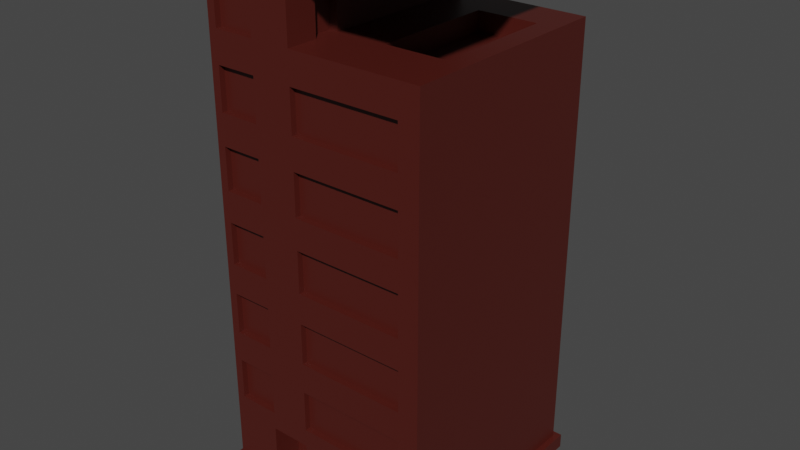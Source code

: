 # Source: building2_8x8x0.5.blend  (saved by Blender 2.80.75; exported with 4.5.12 LTS)
import bpy
from mathutils import Matrix  # noqa: F401  (used for matrix-valued properties, if any)

bpy.ops.wm.read_factory_settings(use_empty=True)
scene = bpy.context.scene
scene.name = 'Scene'

# ---- collections
col_collection = bpy.data.collections.new('Collection'); scene.collection.children.link(col_collection)

# ---- materials (node trees are filled in below, after node groups)
mat_material = bpy.data.materials.new('Material')
mat_material.alpha_threshold = 0.0
mat_material.use_transparent_shadow = False
mat_material.line_color = (0.0, 0.0, 0.0, 1.0)

# ---- material node trees
mat_material.use_nodes = True; mat_material.node_tree.nodes.clear()
_N = mat_material.node_tree.nodes; _L = mat_material.node_tree.links
n0 = _N.new('ShaderNodeOutputMaterial'); n0.name = 'Material Output'; n0.location = (300, 300)
n1 = _N.new('ShaderNodeBsdfPrincipled'); n1.name = 'Principled BSDF'; n1.location = (10, 300)
n1.distribution = 'GGX'
n1.subsurface_method = 'BURLEY'
n1.inputs[0].default_value = (0.07638, 0.01147, 0.007612, 1.0)
n1.inputs[2].default_value = 0.4
n1.inputs[3].default_value = 1.45
n1.inputs[27].default_value = (0.0, 0.0, 0.0, 1.0)
n1.inputs[28].default_value = 1.0
_L.new(n1.outputs[0], n0.inputs[0])
n0.is_active_output = True

# ---- world
world_world = bpy.data.worlds.new('World'); scene.world = world_world
world_world.use_nodes = True; world_world.node_tree.nodes.clear()
_N = world_world.node_tree.nodes; _L = world_world.node_tree.links
n0 = _N.new('ShaderNodeOutputWorld'); n0.name = 'World Output'; n0.location = (300, 300)
n1 = _N.new('ShaderNodeBackground'); n1.name = 'Background'; n1.location = (10, 300)
n1.inputs[0].default_value = (0.05088, 0.05088, 0.05088, 1.0)
_L.new(n1.outputs[0], n0.inputs[0])
n0.is_active_output = True
world_world.color = (0.05088, 0.05088, 0.05088)
world_world.use_sun_shadow = False
world_world.sun_shadow_jitter_overblur = 0.0

# ---- meshes
me_cube = bpy.data.meshes.new('Cube')
me_cube.from_pydata([(0.95, 0.95, 1.0), (1.0, 1.0, -1.0), (0.95, -0.95, 1.0), (1.0, -1.0, -1.0), (-0.95, 0.95, 1.0), (-1.0, 1.0, -1.0), (-0.95, -0.95, 1.0), (-1.0, -1.0, -1.0), (1.0, -1.0, 1.0), (-1.0, -1.0, 1.0), (1.0, 1.0, 1.0), (-1.0, 1.0, 1.0), (0.95, -0.95, 61.0), (-0.95, -0.95, 61.0), (0.95, 0.95, 61.0), (-0.95, 0.95, 61.0), (-0.1843, 1.0, -1.0), (-0.1843, -1.0, 1.0), (-0.1843, -1.0, -1.0), (-0.1843, 1.0, 1.0), (-0.1751, -0.95, 1.0), (-0.1751, 0.95, 1.0), (-0.1751, -0.95, 61.0), (-0.1751, 0.95, 61.0), (-0.1751, -0.95, 71.0), (-0.95, -0.95, 71.0), (-0.95, 0.95, 71.0), (-0.1751, 0.95, 71.0), (-0.1751, 0.95, 69.5), (-0.1751, -0.95, 69.5), (-0.95, 0.95, 69.5), (-0.95, -0.95, 69.5), (0.9532, 0.95, 71.0), (0.9532, -0.95, 71.0), (0.9532, 0.95, 69.5), (0.9532, -0.95, 69.5), (-0.95, 0.95, 30.9), (0.95, 0.95, 30.9), (0.95, -0.95, 30.9), (-0.95, -0.95, 30.9), (-0.1751, -0.95, 30.9), (-0.1751, 0.95, 30.9), (-0.95, 0.95, 40.93), (-0.95, -0.95, 40.93), (-0.1751, -0.95, 40.93), (-0.1751, 0.95, 40.93), (0.95, 0.95, 40.93), (0.95, -0.95, 40.93), (-0.95, 0.95, 50.97), (-0.95, -0.95, 50.97), (-0.1751, -0.95, 50.97), (-0.1751, 0.95, 50.97), (0.95, 0.95, 50.97), (0.95, -0.95, 50.97), (0.95, 0.95, 10.97), (0.95, -0.95, 10.97), (-0.95, 0.95, 10.97), (-0.95, -0.95, 10.97), (-0.1751, -0.95, 10.97), (-0.1751, 0.95, 10.97), (-0.95, 0.95, 20.93), (-0.95, -0.95, 20.93), (-0.1751, -0.95, 20.93), (-0.1751, 0.95, 20.93), (0.95, 0.95, 20.93), (0.95, -0.95, 20.93), (-0.9241, 1.0, -1.0), (-0.9241, -1.0, 1.0), (-0.8779, -0.95, 1.0), (-0.8779, -0.95, 61.0), (-0.9241, -1.0, -1.0), (-0.9241, 1.0, 1.0), (-0.8779, 0.95, 1.0), (-0.8779, 0.95, 61.0), (-0.8779, -0.95, 71.0), (-0.8779, 0.95, 71.0), (-0.8779, -0.95, 69.5), (-0.8779, 0.95, 69.5), (-0.8779, -0.95, 30.9), (-0.8779, 0.95, 30.9), (-0.8779, -0.95, 40.93), (-0.8779, 0.95, 40.93), (-0.8779, -0.95, 50.97), (-0.8779, 0.95, 50.97), (-0.8779, 0.95, 10.97), (-0.8779, -0.95, 10.97), (-0.8779, 0.95, 20.93), (-0.8779, -0.95, 20.93), (-0.5541, -1.0, -1.0), (-0.5541, 1.0, 1.0), (-0.5264, 0.95, 1.0), (-0.5264, 0.95, 61.0), (-0.5264, 0.95, 71.0), (-0.5264, 0.95, 69.5), (-0.5264, 0.95, 30.9), (-0.5264, 0.95, 40.93), (-0.5264, 0.95, 50.97), (-0.5264, 0.95, 10.97), (-0.5264, 0.95, 20.93), (-0.5541, 1.0, -1.0), (-0.5541, -1.0, 1.0), (-0.5264, -0.95, 1.0), (-0.5264, -0.95, 61.0), (-0.5264, -0.95, 71.0), (-0.5264, -0.95, 69.5), (-0.5264, -0.95, 30.9), (-0.5264, -0.95, 40.93), (-0.5264, -0.95, 50.97), (-0.5264, -0.95, 10.97), (-0.5264, -0.95, 20.93), (-0.1751, -0.95, 67.16), (-0.1751, 0.95, 67.16), (-0.95, 0.95, 67.16), (-0.95, -0.95, 67.16), (-0.8779, 0.95, 67.16), (-0.8779, -0.95, 67.16), (-0.5264, 0.95, 67.16), (-0.5264, -0.95, 67.16), (-0.95, 0.95, 56.74), (-0.95, -0.95, 56.74), (-0.1751, -0.95, 56.74), (-0.1751, 0.95, 56.74), (0.95, 0.95, 56.74), (0.95, -0.95, 56.74), (-0.8779, -0.95, 56.74), (-0.8779, 0.95, 56.74), (-0.5264, 0.95, 56.74), (-0.5264, -0.95, 56.74), (0.95, 0.95, 46.7), (0.95, -0.95, 46.7), (-0.95, 0.95, 46.7), (-0.95, -0.95, 46.7), (-0.1751, -0.95, 46.7), (-0.1751, 0.95, 46.7), (-0.8779, 0.95, 46.7), (-0.8779, -0.95, 46.7), (-0.5264, 0.95, 46.7), (-0.5264, -0.95, 46.7), (0.95, 0.95, 36.67), (0.95, -0.95, 36.67), (-0.95, 0.95, 36.67), (-0.95, -0.95, 36.67), (-0.1751, -0.95, 36.67), (-0.1751, 0.95, 36.67), (-0.8779, 0.95, 36.67), (-0.8779, -0.95, 36.67), (-0.5264, 0.95, 36.67), (-0.5264, -0.95, 36.67), (-0.95, 0.95, 26.66), (-0.95, -0.95, 26.66), (-0.1751, -0.95, 26.66), (-0.1751, 0.95, 26.66), (0.95, 0.95, 26.66), (0.95, -0.95, 26.66), (-0.8779, 0.95, 26.66), (-0.8779, -0.95, 26.66), (-0.5264, 0.95, 26.66), (-0.5264, -0.95, 26.66), (0.95, 0.95, 16.7), (0.95, -0.95, 16.7), (-0.95, 0.95, 16.7), (-0.95, -0.95, 16.7), (-0.1751, -0.95, 16.7), (-0.1751, 0.95, 16.7), (-0.8779, -0.95, 16.7), (-0.8779, 0.95, 16.7), (-0.5264, 0.95, 16.7), (-0.5264, -0.95, 16.7), (0.95, 0.95, 8.475), (0.95, -0.95, 8.475), (-0.95, 0.95, 8.475), (-0.95, -0.95, 8.475), (-0.1751, -0.95, 8.475), (-0.1751, 0.95, 8.475), (-0.8779, -0.95, 8.475), (-0.8779, 0.95, 8.475), (-0.5264, 0.95, 8.475), (-0.5264, -0.95, 8.475), (0.95, 0.95, 8.475), (0.95, -0.95, 8.475), (-0.95, 0.95, 8.475), (-0.95, -0.95, 8.475), (-0.1751, -0.95, 8.475), (-0.1751, 0.95, 8.475), (-0.8779, -0.95, 8.475), (-0.8779, 0.95, 8.475), (-0.5264, 0.95, 8.475), (-0.5264, -0.95, 8.475), (-0.5264, -0.9, 61.0), (-0.8779, -0.9, 61.0), (-0.5264, -0.9, 30.9), (-0.8779, -0.9, 30.9), (-0.5264, -0.9, 40.93), (-0.8779, -0.9, 40.93), (-0.5264, -0.9, 50.97), (-0.8779, -0.9, 50.97), (-0.5264, -0.9, 10.97), (-0.8779, -0.9, 10.97), (-0.5264, -0.9, 20.93), (-0.8779, -0.9, 20.93), (-0.8779, -0.9, 67.16), (-0.5264, -0.9, 67.16), (-0.8779, -0.9, 56.74), (-0.5264, -0.9, 56.74), (-0.8779, -0.9, 46.7), (-0.5264, -0.9, 46.7), (-0.8779, -0.9, 36.67), (-0.5264, -0.9, 36.67), (-0.8779, -0.9, 26.66), (-0.5264, -0.9, 26.66), (-0.8779, -0.9, 16.7), (-0.5264, -0.9, 16.7), (0.7734, 0.95, 61.0), (0.7734, -0.95, 61.0), (0.7734, 0.95, 30.9), (0.7734, -0.95, 30.9), (0.7734, 0.95, 40.93), (0.7734, -0.95, 40.93), (0.7734, 0.95, 50.97), (0.7734, -0.95, 50.97), (0.7734, -0.95, 10.97), (0.7734, 0.95, 10.97), (0.7734, -0.95, 20.93), (0.7734, 0.95, 20.93), (0.7734, 0.95, 56.74), (0.7734, -0.95, 56.74), (0.7734, -0.95, 46.7), (0.7734, 0.95, 46.7), (0.7734, -0.95, 36.67), (0.7734, 0.95, 36.67), (0.7734, -0.95, 26.66), (0.7734, 0.95, 26.66), (0.7734, 0.95, 16.7), (0.7734, -0.95, 16.7), (0.7734, -0.9, 30.9), (-0.1751, -0.9, 30.9), (0.7734, -0.9, 40.93), (-0.1751, -0.9, 40.93), (0.7734, -0.9, 50.97), (-0.1751, -0.9, 50.97), (0.7734, -0.9, 10.97), (-0.1751, -0.9, 10.97), (0.7734, -0.9, 20.93), (-0.1751, -0.9, 20.93), (-0.1751, -0.9, 56.74), (0.7734, -0.9, 56.74), (-0.1751, -0.9, 46.7), (0.7734, -0.9, 46.7), (-0.1751, -0.9, 36.67), (0.7734, -0.9, 36.67), (-0.1751, -0.9, 26.66), (0.7734, -0.9, 26.66), (-0.1751, -0.9, 16.7), (0.7734, -0.9, 16.7), (-0.1751, -0.7, 1.0), (-0.5264, -0.7, 1.0), (-0.1751, -0.7, 8.475), (-0.5264, -0.7, 8.475), (0.95, -0.6768, 61.0), (-0.95, -0.6768, 61.0), (-0.1751, -0.6768, 61.0), (-0.95, -0.6768, 71.0), (-0.1751, -0.6768, 71.0), (-0.95, -0.6768, 69.5), (-0.1751, -0.6768, 69.5), (0.9532, -0.6768, 71.0), (0.9532, -0.6768, 69.5), (-0.95, -0.6768, 30.9), (0.95, -0.6768, 30.9), (-0.95, -0.6768, 40.93), (0.95, -0.6768, 40.93), (-0.95, -0.6768, 50.97), (0.95, -0.6768, 50.97), (0.95, -0.6768, 10.97), (-0.95, -0.6768, 10.97), (0.95, -0.6768, 20.93), (-0.95, -0.6768, 20.93), (-0.8779, -0.6768, 71.0), (-0.5264, -0.6768, 71.0), (-0.1751, -0.6768, 67.16), (-0.95, -0.6768, 67.16), (-0.95, -0.6768, 56.74), (0.95, -0.6768, 56.74), (0.95, -0.6768, 46.7), (-0.95, -0.6768, 46.7), (0.95, -0.6768, 36.67), (-0.95, -0.6768, 36.67), (0.95, -0.6768, 26.66), (-0.95, -0.6768, 26.66), (-0.95, -0.6768, 16.7), (0.95, -0.6768, 16.7), (0.7734, -0.6768, 61.0), (-0.95, -0.4636, 61.0), (-0.95, -0.4636, 71.0), (-0.95, -0.4636, 69.5), (-0.95, -0.4636, 30.9), (-0.95, -0.4636, 40.93), (-0.95, -0.4636, 50.97), (-0.95, -0.4636, 10.97), (-0.95, -0.4636, 20.93), (-0.95, -0.4636, 67.16), (-0.95, -0.4636, 56.74), (-0.95, -0.4636, 46.7), (-0.95, -0.4636, 36.67), (-0.95, -0.4636, 26.66), (-0.95, -0.4636, 16.7), (0.95, -0.4636, 61.0), (-0.1751, -0.4636, 61.0), (-0.1751, -0.4636, 71.0), (-0.1751, -0.4636, 69.5), (0.9532, -0.4636, 71.0), (0.9532, -0.4636, 69.5), (0.95, -0.4636, 30.9), (0.95, -0.4636, 40.93), (0.95, -0.4636, 50.97), (0.95, -0.4636, 10.97), (0.95, -0.4636, 20.93), (-0.8779, -0.4636, 71.0), (-0.5264, -0.4636, 71.0), (-0.1751, -0.4636, 67.16), (0.95, -0.4636, 56.74), (0.95, -0.4636, 46.7), (0.95, -0.4636, 36.67), (0.95, -0.4636, 26.66), (0.95, -0.4636, 16.7), (0.7734, -0.4636, 61.0), (-0.2501, -0.4636, 61.0), (-0.2501, -0.6768, 61.0), (-0.2501, -0.4636, 67.16), (-0.2501, -0.6768, 67.16), (0.2612, -0.95, 61.0), (0.2612, -0.95, 30.9), (0.2612, -0.95, 40.93), (0.2612, -0.95, 50.97), (0.2612, -0.95, 10.97), (0.2612, -0.95, 20.93), (0.2612, -0.95, 56.74), (0.2612, -0.95, 46.7), (0.2612, -0.95, 36.67), (0.2612, -0.95, 26.66), (0.2612, -0.95, 16.7), (0.2612, 0.95, 61.0), (0.2612, 0.95, 30.9), (0.2612, 0.95, 40.93), (0.2612, 0.95, 50.97), (0.2612, 0.95, 10.97), (0.2612, 0.95, 20.93), (0.2612, 0.95, 56.74), (0.2612, 0.95, 46.7), (0.2612, 0.95, 36.67), (0.2612, 0.95, 26.66), (0.2612, 0.95, 16.7), (0.2612, -0.9, 30.9), (0.2612, -0.9, 40.93), (0.2612, -0.9, 50.97), (0.2612, -0.9, 10.97), (0.2612, -0.9, 20.93), (0.2612, -0.9, 56.74), (0.2612, -0.9, 46.7), (0.2612, -0.9, 36.67), (0.2612, -0.9, 26.66), (0.2612, -0.9, 16.7), (0.2612, -0.6768, 61.0), (0.2612, -0.4636, 61.0), (-0.95, 0.5868, 61.0), (-0.95, 0.5868, 71.0), (-0.95, 0.5868, 69.5), (-0.95, 0.5868, 30.9), (-0.95, 0.5868, 40.93), (-0.95, 0.5868, 50.97), (-0.95, 0.5868, 10.97), (-0.95, 0.5868, 20.93), (-0.95, 0.5868, 67.16), (-0.95, 0.5868, 56.74), (-0.95, 0.5868, 46.7), (-0.95, 0.5868, 36.67), (-0.95, 0.5868, 26.66), (-0.95, 0.5868, 16.7), (0.95, 0.5868, 61.0), (-0.1751, 0.5868, 61.0), (-0.1751, 0.5868, 71.0), (-0.1751, 0.5868, 69.5), (0.9532, 0.5868, 71.0), (0.9532, 0.5868, 69.5), (0.95, 0.5868, 30.9), (0.95, 0.5868, 40.93), (0.95, 0.5868, 50.97), (0.95, 0.5868, 10.97), (0.95, 0.5868, 20.93), (-0.8779, 0.5868, 71.0), (-0.5264, 0.5868, 71.0), (-0.1751, 0.5868, 67.16), (0.95, 0.5868, 56.74), (0.95, 0.5868, 46.7), (0.95, 0.5868, 36.67), (0.95, 0.5868, 26.66), (0.95, 0.5868, 16.7), (0.7734, 0.5868, 61.0), (0.2612, 0.5868, 61.0), (0.7734, 0.5868, 58.4), (0.7734, -0.4636, 58.4), (0.2612, -0.4636, 58.4), (0.2612, 0.5868, 58.4)], [], [(125, 118, 15, 73), (70, 67, 9, 7), (7, 9, 11, 5), (16, 1, 3, 18), (1, 10, 8, 3), (16, 19, 10, 1), (68, 6, 9, 67), (0, 2, 8, 10), (6, 4, 11, 9), (21, 0, 10, 19), (28, 27, 32, 34), (392, 122, 14, 378), (281, 119, 13, 259), (225, 123, 12, 213), (127, 120, 22, 102), (362, 260, 22, 330), (90, 21, 19, 89), (2, 20, 17, 8), (99, 89, 19, 16), (99, 16, 18, 88), (3, 8, 17, 18), (347, 121, 23, 341), (277, 261, 25, 74), (77, 30, 26, 75), (263, 31, 25, 261), (104, 29, 24, 103), (117, 110, 29, 104), (280, 113, 31, 263), (114, 112, 30, 77), (391, 111, 28, 381), (383, 34, 32, 382), (381, 28, 34, 383), (24, 29, 35, 33), (262, 24, 33, 265), (350, 151, 41, 342), (157, 150, 40, 105), (230, 153, 38, 215), (288, 149, 39, 267), (395, 152, 37, 384), (154, 148, 36, 79), (349, 143, 45, 343), (147, 142, 44, 106), (228, 139, 47, 217), (286, 141, 43, 269), (394, 138, 46, 385), (144, 140, 42, 81), (348, 133, 51, 344), (137, 132, 50, 107), (226, 129, 53, 219), (284, 131, 49, 271), (393, 128, 52, 386), (134, 130, 48, 83), (175, 170, 56, 84), (169, 168, 54, 387, 315, 273, 55), (170, 171, 57, 274, 298, 370, 56), (172, 169, 55, 220, 334, 58), (177, 172, 58, 108), (168, 173, 59, 345, 221, 54), (165, 160, 60, 86), (396, 158, 64, 388), (289, 161, 61, 276), (233, 159, 65, 222), (167, 162, 62, 109), (351, 163, 63, 346), (161, 164, 87, 61), (166, 165, 86, 98), (171, 174, 85, 57), (176, 175, 84, 97), (136, 134, 83, 96), (131, 135, 82, 49), (146, 144, 81, 95), (141, 145, 80, 43), (156, 154, 79, 94), (149, 155, 78, 39), (116, 114, 77, 93), (113, 115, 76, 31), (31, 76, 74, 25), (93, 77, 75, 92), (278, 277, 74, 103), (5, 66, 70, 7), (5, 11, 71, 66), (4, 72, 71, 11), (119, 124, 69, 13), (101, 68, 67, 100), (88, 100, 67, 70), (126, 125, 73, 91), (121, 126, 91, 23), (18, 17, 100, 88), (20, 101, 100, 17), (262, 278, 103, 24), (28, 93, 92, 27), (111, 116, 93, 28), (151, 156, 94, 41), (143, 146, 95, 45), (133, 136, 96, 51), (173, 176, 97, 59), (163, 166, 98, 63), (164, 167, 109, 87), (174, 177, 108, 85), (135, 137, 107, 82), (145, 147, 106, 80), (155, 157, 105, 78), (115, 117, 104, 76), (76, 104, 103, 74), (66, 99, 88, 70), (66, 71, 89, 99), (72, 90, 89, 71), (124, 127, 102, 69), (82, 107, 194, 195), (23, 91, 116, 111), (13, 69, 115, 113), (91, 73, 114, 116), (379, 23, 111, 391), (73, 15, 112, 114), (259, 13, 113, 280), (102, 22, 110, 117), (137, 135, 204, 205), (51, 96, 126, 121), (96, 83, 125, 126), (49, 82, 124, 119), (344, 51, 121, 347), (107, 50, 120, 127), (219, 53, 123, 225), (271, 49, 119, 281), (386, 52, 122, 392), (83, 48, 118, 125), (155, 87, 199, 208), (45, 95, 136, 133), (43, 80, 135, 131), (95, 81, 134, 136), (81, 42, 130, 134), (385, 46, 128, 393), (269, 43, 131, 284), (217, 47, 129, 226), (106, 44, 132, 137), (343, 45, 133, 348), (108, 167, 211, 196), (41, 94, 146, 143), (39, 78, 145, 141), (94, 79, 144, 146), (79, 36, 140, 144), (384, 37, 138, 394), (267, 39, 141, 286), (215, 38, 139, 228), (105, 40, 142, 147), (342, 41, 143, 349), (117, 115, 200, 201), (63, 98, 156, 151), (61, 87, 155, 149), (98, 86, 154, 156), (86, 60, 148, 154), (388, 64, 152, 395), (276, 61, 149, 288), (222, 65, 153, 230), (109, 62, 150, 157), (346, 63, 151, 350), (106, 137, 205, 192), (59, 97, 166, 163), (97, 84, 165, 166), (57, 85, 164, 161), (345, 59, 163, 351), (108, 58, 162, 167), (220, 55, 159, 233), (274, 57, 161, 289), (387, 54, 158, 396), (84, 56, 160, 165), (68, 101, 177, 174), (21, 90, 176, 173), (90, 72, 175, 176), (6, 68, 174, 171), (0, 21, 173, 168), (20, 172, 256, 254), (20, 2, 169, 172), (4, 6, 171, 170), (2, 0, 168, 169), (72, 4, 170, 175), (172, 169, 179, 182), (171, 174, 184, 181), (174, 177, 187, 184), (170, 171, 181, 180), (168, 173, 183, 178), (173, 176, 186, 183), (169, 168, 178, 179), (177, 172, 182, 187), (176, 175, 185, 186), (175, 170, 180, 185), (189, 188, 201, 200), (195, 194, 203, 202), (193, 192, 205, 204), (191, 190, 207, 206), (199, 198, 209, 208), (197, 196, 211, 210), (167, 164, 210, 211), (107, 127, 203, 194), (109, 157, 209, 198), (145, 78, 191, 206), (127, 124, 202, 203), (69, 102, 188, 189), (157, 155, 208, 209), (85, 108, 196, 197), (115, 69, 189, 200), (78, 105, 190, 191), (164, 85, 197, 210), (105, 147, 207, 190), (135, 80, 193, 204), (147, 145, 206, 207), (87, 109, 198, 199), (102, 117, 201, 188), (124, 82, 195, 202), (80, 106, 192, 193), (337, 132, 246, 358), (54, 221, 232, 158), (64, 223, 231, 152), (340, 162, 252, 361), (37, 214, 229, 138), (142, 40, 235, 248), (46, 216, 227, 128), (331, 215, 234, 352), (334, 220, 240, 355), (52, 218, 224, 122), (158, 232, 223, 64), (340, 233, 222, 335), (337, 226, 219, 333), (128, 227, 218, 52), (338, 228, 217, 332), (138, 229, 216, 46), (339, 230, 215, 331), (152, 231, 214, 37), (122, 224, 212, 14), (258, 291, 213, 12), (336, 225, 213, 330), (355, 240, 253, 361), (356, 242, 251, 360), (352, 234, 249, 359), (353, 236, 247, 358), (354, 238, 245, 357), (215, 228, 249, 234), (336, 120, 244, 357), (333, 219, 238, 354), (132, 44, 237, 246), (120, 50, 239, 244), (217, 226, 247, 236), (162, 58, 241, 252), (220, 233, 253, 240), (150, 62, 243, 250), (339, 150, 250, 360), (219, 225, 245, 238), (332, 217, 236, 353), (335, 222, 242, 356), (338, 142, 248, 359), (222, 230, 251, 242), (255, 254, 256, 257), (172, 177, 257, 256), (177, 101, 255, 257), (101, 20, 254, 255), (306, 325, 291, 258), (55, 273, 290, 159), (298, 274, 289, 305), (299, 276, 288, 304), (65, 275, 287, 153), (295, 267, 286, 303), (38, 268, 285, 139), (296, 269, 284, 302), (47, 270, 283, 129), (53, 272, 282, 123), (297, 271, 281, 301), (292, 259, 280, 300), (22, 260, 279, 110), (308, 318, 278, 262), (318, 317, 277, 278), (305, 289, 276, 299), (159, 290, 275, 65), (129, 283, 272, 53), (302, 284, 271, 297), (139, 285, 270, 47), (303, 286, 269, 296), (153, 287, 268, 38), (304, 288, 267, 295), (308, 262, 265, 310), (29, 264, 266, 35), (35, 266, 265, 33), (110, 279, 264, 29), (300, 280, 263, 294), (294, 263, 261, 293), (317, 293, 261, 277), (363, 307, 260, 362), (301, 281, 259, 292), (123, 282, 258, 12), (373, 301, 292, 364), (398, 379, 307, 363), (389, 365, 293, 317), (366, 294, 293, 365), (372, 300, 294, 366), (380, 308, 310, 382), (376, 304, 295, 367), (375, 303, 296, 368), (374, 302, 297, 369), (377, 305, 299, 371), (390, 389, 317, 318), (380, 390, 318, 308), (364, 292, 300, 372), (369, 297, 301, 373), (368, 296, 302, 374), (367, 295, 303, 375), (371, 299, 304, 376), (370, 298, 305, 377), (378, 397, 325, 306), (273, 315, 324, 290), (275, 316, 323, 287), (268, 312, 322, 285), (270, 313, 321, 283), (272, 314, 320, 282), (307, 319, 328, 326), (290, 324, 316, 275), (283, 321, 314, 272), (285, 322, 313, 270), (287, 323, 312, 268), (264, 309, 311, 266), (266, 311, 310, 265), (279, 319, 309, 264), (282, 320, 306, 258), (327, 326, 328, 329), (260, 307, 326, 327), (279, 260, 327, 329), (319, 279, 329, 328), (397, 398, 402, 399), (325, 363, 362, 291), (228, 338, 359, 249), (62, 335, 356, 243), (44, 332, 353, 237), (230, 339, 360, 251), (50, 333, 354, 239), (225, 336, 357, 245), (239, 354, 357, 244), (237, 353, 358, 246), (235, 352, 359, 248), (243, 356, 360, 250), (241, 355, 361, 252), (120, 336, 330, 22), (150, 339, 331, 40), (142, 338, 332, 44), (132, 337, 333, 50), (162, 340, 335, 62), (58, 334, 355, 241), (40, 331, 352, 235), (233, 340, 361, 253), (226, 337, 358, 247), (221, 345, 351, 232), (223, 346, 350, 231), (214, 342, 349, 229), (216, 343, 348, 227), (218, 344, 347, 224), (232, 351, 346, 223), (227, 348, 344, 218), (229, 349, 343, 216), (231, 350, 342, 214), (224, 347, 341, 212), (291, 362, 330, 213), (212, 341, 398, 397), (14, 212, 397, 378), (56, 370, 377, 160), (60, 371, 376, 148), (36, 367, 375, 140), (42, 368, 374, 130), (48, 369, 373, 118), (15, 364, 372, 112), (27, 92, 390, 380), (92, 75, 389, 390), (160, 377, 371, 60), (130, 374, 369, 48), (140, 375, 368, 42), (148, 376, 367, 36), (27, 380, 382, 32), (112, 372, 366, 30), (30, 366, 365, 26), (75, 26, 365, 389), (341, 23, 379, 398), (118, 373, 364, 15), (315, 387, 396, 324), (316, 388, 395, 323), (312, 384, 394, 322), (313, 385, 393, 321), (314, 386, 392, 320), (307, 379, 391, 319), (324, 396, 388, 316), (321, 393, 386, 314), (322, 394, 385, 313), (323, 395, 384, 312), (309, 381, 383, 311), (311, 383, 382, 310), (319, 391, 381, 309), (320, 392, 378, 306), (399, 402, 401, 400), (398, 363, 401, 402), (363, 325, 400, 401), (325, 397, 399, 400)])
_uv = me_cube.uv_layers.new(name='UVMap')
_uv.uv.foreach_set('vector', [0.6097, 0.00625, 0.6187, 0.00625, 0.6187, 0.00625, 0.6097, 0.00625, 0.375, 0.4905, 0.625, 0.4905, 0.625, 0.5, 0.375, 0.5, 0.375, 0.5, 0.625, 0.5, 0.625, 0.75, 0.375, 0.75, 0.477, 0.75, 0.625, 0.75, 0.625, 1.0, 0.477, 1.0, 0.125, 0.5, 0.375, 0.5, 0.375, 0.75, 0.125, 0.75, 0.625, 0.602, 0.875, 0.602, 0.875, 0.75, 0.625, 0.75, 0.6097, 0.2438, 0.6187, 0.2438, 0.625, 0.25, 0.6155, 0.25, 0.3812, 0.00625, 0.3812, 0.2437, 0.375, 0.25, 0.375, 0.0, 0.6187, 0.2438, 0.6187, 0.00625, 0.625, 0.0, 0.625, 0.25, 0.5219, 0.00625, 0.3812, 0.00625, 0.375, 0.0, 0.523, 0.0, 0.5219, 0.00625, 0.5219, 0.00625, 0.5219, 0.00625, 0.5219, 0.00625, 0.3812, 0.05165, 0.3812, 0.00625, 0.3812, 0.00625, 0.3813, 0.05165, 0.6187, 0.2096, 0.6187, 0.2438, 0.6187, 0.2438, 0.6187, 0.2096, 0.4033, 0.2437, 0.3812, 0.2437, 0.3812, 0.2437, 0.4033, 0.2437, 0.5658, 0.2438, 0.5219, 0.2438, 0.5219, 0.2437, 0.5658, 0.2438, 0.4673, 0.2096, 0.5219, 0.2096, 0.5219, 0.2437, 0.4673, 0.2437, 0.5658, 0.00625, 0.5219, 0.00625, 0.523, 0.0, 0.5693, 3.006e-13, 0.3812, 0.2437, 0.5219, 0.2437, 0.523, 0.25, 0.375, 0.25, 0.625, 0.5557, 0.875, 0.5557, 0.875, 0.602, 0.625, 0.602, 0.4307, 0.75, 0.477, 0.75, 0.477, 1.0, 0.4307, 1.0, 0.375, 0.25, 0.625, 0.25, 0.625, 0.398, 0.375, 0.398, 0.4673, 0.00625, 0.5219, 0.00625, 0.5219, 0.00625, 0.4673, 0.00625, 0.6097, 0.2096, 0.6187, 0.2096, 0.6187, 0.2438, 0.6097, 0.2438, 0.6097, 0.00625, 0.6187, 0.00625, 0.6187, 0.00625, 0.6097, 0.00625, 0.6187, 0.2096, 0.6187, 0.2438, 0.6187, 0.2438, 0.6187, 0.2096, 0.5658, 0.2437, 0.5219, 0.2437, 0.5219, 0.2437, 0.5658, 0.2438, 0.5658, 0.2437, 0.5219, 0.2437, 0.5219, 0.2437, 0.5658, 0.2437, 0.6187, 0.2096, 0.6187, 0.2438, 0.6187, 0.2438, 0.6187, 0.2096, 0.6097, 0.00625, 0.6187, 0.00625, 0.6187, 0.00625, 0.6097, 0.00625, 0.5219, 0.05165, 0.5219, 0.00625, 0.5219, 0.00625, 0.5219, 0.05165, 0.5219, 0.05165, 0.5219, 0.00625, 0.5219, 0.00625, 0.5219, 0.05165, 0.5219, 0.05165, 0.5219, 0.00625, 0.5219, 0.00625, 0.5219, 0.05165, 0.5219, 0.2437, 0.5219, 0.2437, 0.5219, 0.2437, 0.5219, 0.2437, 0.5219, 0.2096, 0.5219, 0.2437, 0.5219, 0.2437, 0.5219, 0.2096, 0.4673, 0.00625, 0.5219, 0.00625, 0.5219, 0.00625, 0.4673, 0.00625, 0.5658, 0.2438, 0.5219, 0.2438, 0.5219, 0.2438, 0.5658, 0.2437, 0.4033, 0.2437, 0.3812, 0.2437, 0.3812, 0.2437, 0.4033, 0.2437, 0.6188, 0.2096, 0.6188, 0.2438, 0.6187, 0.2438, 0.6187, 0.2096, 0.3812, 0.05165, 0.3812, 0.00625, 0.3812, 0.00625, 0.3812, 0.05165, 0.6097, 0.00625, 0.6188, 0.00625, 0.6187, 0.00625, 0.6097, 0.00625, 0.4673, 0.00625, 0.5219, 0.00625, 0.5219, 0.00625, 0.4673, 0.00625, 0.5658, 0.2437, 0.5219, 0.2438, 0.5219, 0.2438, 0.5658, 0.2438, 0.4033, 0.2437, 0.3812, 0.2437, 0.3812, 0.2437, 0.4033, 0.2437, 0.6187, 0.2096, 0.6187, 0.2438, 0.6187, 0.2438, 0.6187, 0.2096, 0.3812, 0.05165, 0.3812, 0.00625, 0.3812, 0.00625, 0.3812, 0.05165, 0.6097, 0.00625, 0.6187, 0.00625, 0.6187, 0.00625, 0.6097, 0.00625, 0.4673, 0.00625, 0.5219, 0.00625, 0.5219, 0.00625, 0.4673, 0.00625, 0.5658, 0.2438, 0.5219, 0.2438, 0.5219, 0.2438, 0.5658, 0.2438, 0.4033, 0.2437, 0.3812, 0.2437, 0.3812, 0.2437, 0.4033, 0.2437, 0.6187, 0.2096, 0.6187, 0.2438, 0.6187, 0.2438, 0.6187, 0.2096, 0.3812, 0.05165, 0.3812, 0.00625, 0.3812, 0.00625, 0.3812, 0.05165, 0.6097, 0.00625, 0.6187, 0.00625, 0.6187, 0.00625, 0.6097, 0.00625, 0.6097, 0.00625, 0.6187, 0.00625, 0.6187, 0.00625, 0.6097, 0.00625, 0.3812, 0.2437, 0.3812, 0.00625, 0.3812, 0.00625, 0.3812, 0.05165, 0.3812, 0.183, 0.3812, 0.2096, 0.3812, 0.2437, 0.6187, 0.00625, 0.6187, 0.2438, 0.6187, 0.2438, 0.6187, 0.2096, 0.6187, 0.183, 0.6187, 0.05165, 0.6187, 0.00625, 0.5219, 0.2438, 0.3812, 0.2437, 0.3812, 0.2437, 0.4033, 0.2437, 0.4673, 0.2438, 0.5219, 0.2438, 0.5658, 0.2438, 0.5219, 0.2438, 0.5219, 0.2438, 0.5658, 0.2438, 0.3812, 0.00625, 0.5219, 0.00625, 0.5219, 0.00625, 0.4673, 0.00625, 0.4033, 0.00625, 0.3812, 0.00625, 0.6097, 0.00625, 0.6187, 0.00625, 0.6187, 0.00625, 0.6097, 0.00625, 0.3812, 0.05165, 0.3812, 0.00625, 0.3812, 0.00625, 0.3812, 0.05165, 0.6187, 0.2096, 0.6187, 0.2438, 0.6187, 0.2438, 0.6187, 0.2096, 0.4033, 0.2437, 0.3812, 0.2437, 0.3812, 0.2437, 0.4033, 0.2437, 0.5658, 0.2438, 0.5219, 0.2438, 0.5219, 0.2438, 0.5658, 0.2438, 0.4673, 0.00625, 0.5219, 0.00625, 0.5219, 0.00625, 0.4673, 0.00625, 0.6187, 0.2438, 0.6097, 0.2438, 0.6097, 0.2438, 0.6187, 0.2438, 0.5658, 0.00625, 0.6097, 0.00625, 0.6097, 0.00625, 0.5658, 0.00625, 0.6187, 0.2438, 0.6097, 0.2438, 0.6097, 0.2438, 0.6187, 0.2438, 0.5658, 0.00625, 0.6097, 0.00625, 0.6097, 0.00625, 0.5658, 0.00625, 0.5658, 0.00625, 0.6097, 0.00625, 0.6097, 0.00625, 0.5658, 0.00625, 0.6187, 0.2438, 0.6097, 0.2438, 0.6097, 0.2438, 0.6187, 0.2438, 0.5658, 0.00625, 0.6097, 0.00625, 0.6097, 0.00625, 0.5658, 0.00625, 0.6187, 0.2438, 0.6097, 0.2438, 0.6097, 0.2438, 0.6187, 0.2438, 0.5658, 0.00625, 0.6097, 0.00625, 0.6097, 0.00625, 0.5658, 0.00625, 0.6188, 0.2438, 0.6097, 0.2438, 0.6097, 0.2438, 0.6187, 0.2438, 0.5658, 0.00625, 0.6097, 0.00625, 0.6097, 0.00625, 0.5658, 0.00625, 0.6187, 0.2438, 0.6097, 0.2438, 0.6097, 0.2438, 0.6187, 0.2438, 0.6187, 0.2438, 0.6097, 0.2438, 0.6097, 0.2438, 0.6187, 0.2438, 0.5658, 0.00625, 0.6097, 0.00625, 0.6097, 0.00625, 0.5658, 0.00625, 0.5658, 0.2096, 0.6097, 0.2096, 0.6097, 0.2438, 0.5658, 0.2438, 0.375, 0.75, 0.3845, 0.75, 0.3845, 1.0, 0.375, 1.0, 0.625, 0.5, 0.875, 0.5, 0.875, 0.5095, 0.625, 0.5095, 0.6187, 0.00625, 0.6097, 0.00625, 0.6155, 0.0, 0.625, 0.0, 0.6187, 0.2438, 0.6097, 0.2438, 0.6097, 0.2438, 0.6187, 0.2438, 0.5658, 0.2438, 0.6097, 0.2438, 0.6155, 0.25, 0.5693, 0.25, 0.375, 0.4443, 0.625, 0.4443, 0.625, 0.4905, 0.375, 0.4905, 0.5658, 0.00625, 0.6097, 0.00625, 0.6097, 0.00625, 0.5658, 0.00625, 0.5219, 0.00625, 0.5658, 0.00625, 0.5658, 0.00625, 0.5219, 0.00625, 0.375, 0.398, 0.625, 0.398, 0.625, 0.4443, 0.375, 0.4443, 0.5219, 0.2437, 0.5658, 0.2438, 0.5693, 0.25, 0.523, 0.25, 0.5219, 0.2096, 0.5658, 0.2096, 0.5658, 0.2438, 0.5219, 0.2437, 0.5219, 0.00625, 0.5658, 0.00625, 0.5658, 0.00625, 0.5219, 0.00625, 0.5219, 0.00625, 0.5658, 0.00625, 0.5658, 0.00625, 0.5219, 0.00625, 0.5219, 0.00625, 0.5658, 0.00625, 0.5658, 0.00625, 0.5219, 0.00625, 0.5219, 0.00625, 0.5658, 0.00625, 0.5658, 0.00625, 0.5219, 0.00625, 0.5219, 0.00625, 0.5658, 0.00625, 0.5658, 0.00625, 0.5219, 0.00625, 0.5219, 0.00625, 0.5658, 0.00625, 0.5658, 0.00625, 0.5219, 0.00625, 0.5219, 0.00625, 0.5658, 0.00625, 0.5658, 0.00625, 0.5219, 0.00625, 0.6097, 0.2438, 0.5658, 0.2438, 0.5658, 0.2438, 0.6097, 0.2438, 0.6097, 0.2438, 0.5658, 0.2438, 0.5658, 0.2438, 0.6097, 0.2438, 0.6097, 0.2438, 0.5658, 0.2438, 0.5658, 0.2438, 0.6097, 0.2438, 0.6097, 0.2438, 0.5658, 0.2437, 0.5658, 0.2438, 0.6097, 0.2438, 0.6097, 0.2438, 0.5658, 0.2438, 0.5658, 0.2437, 0.6097, 0.2438, 0.6097, 0.2438, 0.5658, 0.2437, 0.5658, 0.2437, 0.6097, 0.2438, 0.6097, 0.2438, 0.5658, 0.2437, 0.5658, 0.2438, 0.6097, 0.2438, 0.3845, 0.75, 0.4307, 0.75, 0.4307, 1.0, 0.3845, 1.0, 0.625, 0.5095, 0.875, 0.5095, 0.875, 0.5557, 0.625, 0.5557, 0.6097, 0.00625, 0.5658, 0.00625, 0.5693, 3.006e-13, 0.6155, 0.0, 0.6097, 0.2438, 0.5658, 0.2438, 0.5658, 0.2438, 0.6097, 0.2438, 0.6097, 0.2438, 0.5658, 0.2438, 0.5658, 0.2438, 0.6097, 0.2438, 0.5219, 0.00625, 0.5658, 0.00625, 0.5658, 0.00625, 0.5219, 0.00625, 0.6187, 0.2438, 0.6097, 0.2438, 0.6097, 0.2438, 0.6187, 0.2438, 0.5658, 0.00625, 0.6097, 0.00625, 0.6097, 0.00625, 0.5658, 0.00625, 0.5219, 0.05165, 0.5219, 0.00625, 0.5219, 0.00625, 0.5219, 0.05165, 0.6097, 0.00625, 0.6187, 0.00625, 0.6187, 0.00625, 0.6097, 0.00625, 0.6187, 0.2096, 0.6187, 0.2438, 0.6187, 0.2438, 0.6187, 0.2096, 0.5658, 0.2438, 0.5219, 0.2437, 0.5219, 0.2437, 0.5658, 0.2437, 0.5658, 0.2438, 0.6097, 0.2438, 0.6097, 0.2438, 0.5658, 0.2438, 0.5219, 0.00625, 0.5658, 0.00625, 0.5658, 0.00625, 0.5219, 0.00625, 0.5658, 0.00625, 0.6097, 0.00625, 0.6097, 0.00625, 0.5658, 0.00625, 0.6187, 0.2438, 0.6097, 0.2438, 0.6097, 0.2438, 0.6187, 0.2438, 0.4673, 0.00625, 0.5219, 0.00625, 0.5219, 0.00625, 0.4673, 0.00625, 0.5658, 0.2438, 0.5219, 0.2438, 0.5219, 0.2438, 0.5658, 0.2438, 0.4033, 0.2437, 0.3812, 0.2437, 0.3812, 0.2437, 0.4033, 0.2437, 0.6187, 0.2096, 0.6187, 0.2438, 0.6187, 0.2438, 0.6187, 0.2096, 0.3812, 0.05165, 0.3812, 0.00625, 0.3812, 0.00625, 0.3812, 0.05165, 0.6097, 0.00625, 0.6187, 0.00625, 0.6187, 0.00625, 0.6097, 0.00625, 0.6097, 0.2438, 0.6097, 0.2438, 0.6097, 0.2438, 0.6097, 0.2438, 0.5219, 0.00625, 0.5658, 0.00625, 0.5658, 0.00625, 0.5219, 0.00625, 0.6187, 0.2438, 0.6097, 0.2438, 0.6097, 0.2438, 0.6187, 0.2438, 0.5658, 0.00625, 0.6097, 0.00625, 0.6097, 0.00625, 0.5658, 0.00625, 0.6097, 0.00625, 0.6187, 0.00625, 0.6187, 0.00625, 0.6097, 0.00625, 0.3812, 0.05165, 0.3812, 0.00625, 0.3812, 0.00625, 0.3812, 0.05165, 0.6187, 0.2096, 0.6187, 0.2438, 0.6187, 0.2438, 0.6187, 0.2096, 0.4033, 0.2437, 0.3812, 0.2437, 0.3812, 0.2437, 0.4033, 0.2437, 0.5658, 0.2438, 0.5219, 0.2438, 0.5219, 0.2438, 0.5658, 0.2438, 0.4673, 0.00625, 0.5219, 0.00625, 0.5219, 0.00625, 0.4673, 0.00625, 0.5658, 0.2438, 0.5658, 0.2438, 0.5658, 0.2438, 0.5658, 0.2438, 0.5219, 0.00625, 0.5658, 0.00625, 0.5658, 0.00625, 0.5219, 0.00625, 0.6187, 0.2438, 0.6097, 0.2438, 0.6097, 0.2438, 0.6187, 0.2438, 0.5658, 0.00625, 0.6097, 0.00625, 0.6097, 0.00625, 0.5658, 0.00625, 0.6097, 0.00625, 0.6187, 0.00625, 0.6187, 0.00625, 0.6097, 0.00625, 0.3812, 0.05165, 0.3812, 0.00625, 0.3812, 0.00625, 0.3812, 0.05165, 0.6187, 0.2096, 0.6187, 0.2438, 0.6187, 0.2438, 0.6187, 0.2096, 0.4033, 0.2437, 0.3812, 0.2437, 0.3812, 0.2437, 0.4033, 0.2437, 0.5658, 0.2437, 0.5219, 0.2438, 0.5219, 0.2438, 0.5658, 0.2437, 0.4673, 0.00625, 0.5219, 0.00625, 0.5219, 0.00625, 0.4673, 0.00625, 0.5658, 0.2437, 0.6097, 0.2438, 0.6097, 0.2438, 0.5658, 0.2437, 0.5219, 0.00625, 0.5658, 0.00625, 0.5658, 0.00625, 0.5219, 0.00625, 0.6187, 0.2438, 0.6097, 0.2438, 0.6097, 0.2438, 0.6188, 0.2438, 0.5658, 0.00625, 0.6097, 0.00625, 0.6097, 0.00625, 0.5658, 0.00625, 0.6097, 0.00625, 0.6187, 0.00625, 0.6188, 0.00625, 0.6097, 0.00625, 0.3812, 0.05165, 0.3812, 0.00625, 0.3812, 0.00625, 0.3812, 0.05165, 0.6187, 0.2096, 0.6187, 0.2438, 0.6188, 0.2438, 0.6188, 0.2096, 0.4033, 0.2437, 0.3812, 0.2437, 0.3812, 0.2437, 0.4033, 0.2437, 0.5658, 0.2438, 0.5219, 0.2438, 0.5219, 0.2438, 0.5658, 0.2438, 0.4673, 0.00625, 0.5219, 0.00625, 0.5219, 0.00625, 0.4673, 0.00625, 0.5658, 0.2438, 0.5658, 0.2438, 0.5658, 0.2438, 0.5658, 0.2438, 0.5219, 0.00625, 0.5658, 0.00625, 0.5658, 0.00625, 0.5219, 0.00625, 0.5658, 0.00625, 0.6097, 0.00625, 0.6097, 0.00625, 0.5658, 0.00625, 0.6187, 0.2438, 0.6097, 0.2438, 0.6097, 0.2438, 0.6187, 0.2438, 0.4673, 0.00625, 0.5219, 0.00625, 0.5219, 0.00625, 0.4673, 0.00625, 0.5658, 0.2438, 0.5219, 0.2438, 0.5219, 0.2438, 0.5658, 0.2438, 0.4033, 0.2437, 0.3812, 0.2437, 0.3812, 0.2437, 0.4033, 0.2437, 0.6187, 0.2096, 0.6187, 0.2438, 0.6187, 0.2438, 0.6187, 0.2096, 0.3812, 0.05165, 0.3812, 0.00625, 0.3812, 0.00625, 0.3812, 0.05165, 0.6097, 0.00625, 0.6187, 0.00625, 0.6187, 0.00625, 0.6097, 0.00625, 0.6097, 0.2438, 0.5658, 0.2438, 0.5658, 0.2438, 0.6097, 0.2438, 0.5219, 0.00625, 0.5658, 0.00625, 0.5658, 0.00625, 0.5219, 0.00625, 0.5658, 0.00625, 0.6097, 0.00625, 0.6097, 0.00625, 0.5658, 0.00625, 0.6187, 0.2438, 0.6097, 0.2438, 0.6097, 0.2438, 0.6187, 0.2438, 0.3812, 0.00625, 0.5219, 0.00625, 0.5219, 0.00625, 0.3812, 0.00625, 0.5219, 0.2437, 0.5219, 0.2438, 0.5219, 0.2438, 0.5219, 0.2437, 0.5219, 0.2437, 0.3812, 0.2437, 0.3812, 0.2437, 0.5219, 0.2438, 0.6187, 0.00625, 0.6187, 0.2438, 0.6187, 0.2438, 0.6187, 0.00625, 0.3812, 0.2437, 0.3812, 0.00625, 0.3812, 0.00625, 0.3812, 0.2437, 0.6097, 0.00625, 0.6187, 0.00625, 0.6187, 0.00625, 0.6097, 0.00625, 0.5219, 0.2438, 0.3812, 0.2437, 0.3812, 0.2437, 0.5219, 0.2438, 0.6187, 0.2438, 0.6097, 0.2438, 0.6097, 0.2438, 0.6187, 0.2438, 0.6097, 0.2438, 0.5658, 0.2438, 0.5658, 0.2438, 0.6097, 0.2438, 0.6187, 0.00625, 0.6187, 0.2438, 0.6187, 0.2438, 0.6187, 0.00625, 0.3812, 0.00625, 0.5219, 0.00625, 0.5219, 0.00625, 0.3812, 0.00625, 0.5219, 0.00625, 0.5658, 0.00625, 0.5658, 0.00625, 0.5219, 0.00625, 0.3812, 0.2437, 0.3812, 0.00625, 0.3812, 0.00625, 0.3812, 0.2437, 0.5658, 0.2438, 0.5219, 0.2438, 0.5219, 0.2438, 0.5658, 0.2438, 0.5658, 0.00625, 0.6097, 0.00625, 0.6097, 0.00625, 0.5658, 0.00625, 0.6097, 0.00625, 0.6187, 0.00625, 0.6187, 0.00625, 0.6097, 0.00625, 0.6097, 0.2438, 0.5658, 0.2438, 0.5658, 0.2437, 0.6097, 0.2438, 0.6097, 0.2438, 0.5658, 0.2438, 0.5658, 0.2438, 0.6097, 0.2438, 0.6097, 0.2438, 0.5658, 0.2438, 0.5658, 0.2438, 0.6097, 0.2438, 0.6097, 0.2438, 0.5658, 0.2437, 0.5658, 0.2437, 0.6097, 0.2438, 0.6097, 0.2438, 0.5658, 0.2438, 0.5658, 0.2438, 0.6097, 0.2438, 0.6097, 0.2438, 0.5658, 0.2438, 0.5658, 0.2438, 0.6097, 0.2438, 0.5658, 0.2438, 0.6097, 0.2438, 0.6097, 0.2438, 0.5658, 0.2438, 0.5658, 0.2438, 0.5658, 0.2438, 0.5658, 0.2438, 0.5658, 0.2438, 0.5658, 0.2438, 0.5658, 0.2438, 0.5658, 0.2438, 0.5658, 0.2438, 0.6097, 0.2438, 0.6097, 0.2438, 0.6097, 0.2438, 0.6097, 0.2438, 0.5658, 0.2438, 0.6097, 0.2438, 0.6097, 0.2438, 0.5658, 0.2438, 0.6097, 0.2438, 0.5658, 0.2438, 0.5658, 0.2438, 0.6097, 0.2438, 0.5658, 0.2438, 0.6097, 0.2438, 0.6097, 0.2438, 0.5658, 0.2438, 0.6097, 0.2438, 0.5658, 0.2438, 0.5658, 0.2438, 0.6097, 0.2438, 0.6097, 0.2438, 0.6097, 0.2438, 0.6097, 0.2438, 0.6097, 0.2438, 0.6097, 0.2438, 0.5658, 0.2437, 0.5658, 0.2437, 0.6097, 0.2438, 0.6097, 0.2438, 0.6097, 0.2438, 0.6097, 0.2438, 0.6097, 0.2438, 0.5658, 0.2437, 0.5658, 0.2437, 0.5658, 0.2437, 0.5658, 0.2437, 0.6097, 0.2438, 0.6097, 0.2438, 0.6097, 0.2438, 0.6097, 0.2438, 0.5658, 0.2437, 0.6097, 0.2438, 0.6097, 0.2438, 0.5658, 0.2437, 0.6097, 0.2438, 0.5658, 0.2438, 0.5658, 0.2438, 0.6097, 0.2438, 0.5658, 0.2438, 0.5658, 0.2437, 0.5658, 0.2437, 0.5658, 0.2438, 0.6097, 0.2438, 0.6097, 0.2438, 0.6097, 0.2438, 0.6097, 0.2438, 0.6097, 0.2438, 0.5658, 0.2438, 0.5658, 0.2438, 0.6097, 0.2438, 0.4673, 0.2437, 0.5219, 0.2438, 0.5219, 0.2438, 0.4673, 0.2437, 0.3812, 0.00625, 0.4033, 0.00625, 0.4033, 0.00625, 0.3812, 0.00625, 0.3812, 0.00625, 0.4033, 0.00625, 0.4033, 0.00625, 0.3812, 0.00625, 0.4673, 0.2437, 0.5219, 0.2438, 0.5219, 0.2438, 0.4673, 0.2437, 0.3812, 0.00625, 0.4033, 0.00625, 0.4033, 0.00625, 0.3812, 0.00625, 0.5219, 0.2438, 0.5219, 0.2438, 0.5219, 0.2438, 0.5219, 0.2438, 0.3812, 0.00625, 0.4033, 0.00625, 0.4033, 0.00625, 0.3812, 0.00625, 0.4673, 0.2437, 0.4033, 0.2437, 0.4033, 0.2437, 0.4673, 0.2437, 0.4673, 0.2438, 0.4033, 0.2437, 0.4033, 0.2437, 0.4673, 0.2438, 0.3812, 0.00625, 0.4033, 0.00625, 0.4033, 0.00625, 0.3812, 0.00625, 0.3812, 0.00625, 0.4033, 0.00625, 0.4033, 0.00625, 0.3812, 0.00625, 0.4673, 0.2437, 0.4033, 0.2437, 0.4033, 0.2437, 0.4673, 0.2437, 0.4673, 0.2437, 0.4033, 0.2437, 0.4033, 0.2437, 0.4673, 0.2438, 0.3812, 0.00625, 0.4033, 0.00625, 0.4033, 0.00625, 0.3812, 0.00625, 0.4673, 0.2437, 0.4033, 0.2437, 0.4033, 0.2437, 0.4673, 0.2437, 0.3812, 0.00625, 0.4033, 0.00625, 0.4033, 0.00625, 0.3812, 0.00625, 0.4673, 0.2437, 0.4033, 0.2437, 0.4033, 0.2437, 0.4673, 0.2437, 0.3812, 0.00625, 0.4033, 0.00625, 0.4033, 0.00625, 0.3812, 0.00625, 0.3812, 0.00625, 0.4033, 0.00625, 0.4033, 0.00625, 0.3812, 0.00625, 0.3813, 0.2096, 0.4033, 0.2096, 0.4033, 0.2437, 0.3812, 0.2437, 0.4673, 0.2437, 0.4033, 0.2437, 0.4033, 0.2437, 0.4673, 0.2437, 0.4673, 0.2438, 0.4033, 0.2437, 0.4033, 0.2437, 0.4673, 0.2437, 0.4673, 0.2437, 0.4033, 0.2437, 0.4033, 0.2437, 0.4673, 0.2437, 0.4673, 0.2437, 0.4033, 0.2437, 0.4033, 0.2437, 0.4673, 0.2437, 0.4673, 0.2437, 0.4033, 0.2437, 0.4033, 0.2437, 0.4673, 0.2437, 0.4673, 0.2437, 0.4033, 0.2437, 0.4033, 0.2437, 0.4673, 0.2437, 0.4033, 0.2437, 0.4033, 0.2437, 0.4033, 0.2437, 0.4033, 0.2437, 0.4673, 0.2437, 0.5219, 0.2438, 0.5219, 0.2438, 0.4673, 0.2437, 0.4673, 0.2438, 0.4033, 0.2437, 0.4033, 0.2437, 0.4673, 0.2437, 0.5219, 0.2438, 0.5219, 0.2438, 0.5219, 0.2438, 0.5219, 0.2438, 0.5219, 0.2438, 0.5219, 0.2438, 0.5219, 0.2438, 0.5219, 0.2438, 0.4033, 0.2437, 0.4033, 0.2437, 0.4033, 0.2437, 0.4033, 0.2437, 0.5219, 0.2438, 0.5219, 0.2438, 0.5219, 0.2438, 0.5219, 0.2438, 0.4033, 0.2437, 0.4033, 0.2437, 0.4033, 0.2437, 0.4033, 0.2437, 0.5219, 0.2438, 0.5219, 0.2438, 0.5219, 0.2438, 0.5219, 0.2438, 0.4673, 0.2437, 0.5219, 0.2438, 0.5219, 0.2438, 0.4673, 0.2437, 0.4033, 0.2437, 0.4033, 0.2437, 0.4033, 0.2437, 0.4033, 0.2437, 0.4673, 0.2437, 0.4033, 0.2437, 0.4033, 0.2437, 0.4673, 0.2437, 0.4673, 0.2437, 0.4033, 0.2437, 0.4033, 0.2437, 0.4673, 0.2437, 0.4673, 0.2437, 0.5219, 0.2438, 0.5219, 0.2438, 0.4673, 0.2437, 0.4033, 0.2437, 0.4033, 0.2437, 0.4033, 0.2437, 0.4033, 0.2437, 0.5658, 0.2438, 0.5219, 0.2437, 0.5219, 0.2438, 0.5658, 0.2438, 0.5219, 0.2438, 0.5658, 0.2438, 0.5658, 0.2438, 0.5219, 0.2438, 0.5658, 0.2438, 0.5658, 0.2438, 0.5658, 0.2438, 0.5658, 0.2438, 0.5658, 0.2438, 0.5219, 0.2437, 0.5219, 0.2437, 0.5658, 0.2438, 0.3813, 0.183, 0.4033, 0.183, 0.4033, 0.2096, 0.3813, 0.2096, 0.3812, 0.2437, 0.3812, 0.2096, 0.3812, 0.2096, 0.3812, 0.2437, 0.6187, 0.183, 0.6187, 0.2096, 0.6187, 0.2096, 0.6187, 0.183, 0.6187, 0.183, 0.6187, 0.2096, 0.6188, 0.2096, 0.6188, 0.183, 0.3812, 0.2437, 0.3812, 0.2096, 0.3812, 0.2096, 0.3812, 0.2437, 0.6187, 0.183, 0.6187, 0.2096, 0.6187, 0.2096, 0.6187, 0.183, 0.3812, 0.2437, 0.3812, 0.2096, 0.3812, 0.2096, 0.3812, 0.2437, 0.6187, 0.183, 0.6187, 0.2096, 0.6187, 0.2096, 0.6187, 0.183, 0.3812, 0.2437, 0.3812, 0.2096, 0.3812, 0.2096, 0.3812, 0.2437, 0.3812, 0.2437, 0.3812, 0.2096, 0.3812, 0.2096, 0.3812, 0.2437, 0.6187, 0.183, 0.6187, 0.2096, 0.6187, 0.2096, 0.6187, 0.183, 0.6187, 0.183, 0.6187, 0.2096, 0.6187, 0.2096, 0.6187, 0.183, 0.5219, 0.2437, 0.5219, 0.2096, 0.5219, 0.2096, 0.5219, 0.2437, 0.5219, 0.183, 0.5658, 0.183, 0.5658, 0.2096, 0.5219, 0.2096, 0.5658, 0.183, 0.6097, 0.183, 0.6097, 0.2096, 0.5658, 0.2096, 0.6187, 0.183, 0.6187, 0.2096, 0.6187, 0.2096, 0.6187, 0.183, 0.3812, 0.2437, 0.3812, 0.2096, 0.3812, 0.2096, 0.3812, 0.2437, 0.3812, 0.2437, 0.3812, 0.2096, 0.3812, 0.2096, 0.3812, 0.2437, 0.6187, 0.183, 0.6187, 0.2096, 0.6187, 0.2096, 0.6187, 0.183, 0.3812, 0.2437, 0.3812, 0.2096, 0.3812, 0.2096, 0.3812, 0.2437, 0.6187, 0.183, 0.6187, 0.2096, 0.6187, 0.2096, 0.6187, 0.183, 0.3812, 0.2437, 0.3812, 0.2096, 0.3812, 0.2096, 0.3812, 0.2437, 0.6188, 0.183, 0.6188, 0.2096, 0.6187, 0.2096, 0.6187, 0.183, 0.5219, 0.183, 0.5219, 0.2096, 0.5219, 0.2096, 0.5219, 0.183, 0.5219, 0.2437, 0.5219, 0.2096, 0.5219, 0.2096, 0.5219, 0.2437, 0.5219, 0.2437, 0.5219, 0.2096, 0.5219, 0.2096, 0.5219, 0.2437, 0.5219, 0.2437, 0.5219, 0.2096, 0.5219, 0.2096, 0.5219, 0.2437, 0.6187, 0.183, 0.6187, 0.2096, 0.6187, 0.2096, 0.6187, 0.183, 0.6187, 0.183, 0.6187, 0.2096, 0.6187, 0.2096, 0.6188, 0.183, 0.6097, 0.183, 0.6188, 0.183, 0.6187, 0.2096, 0.6097, 0.2096, 0.4673, 0.183, 0.5219, 0.183, 0.5219, 0.2096, 0.4673, 0.2096, 0.6187, 0.183, 0.6187, 0.2096, 0.6187, 0.2096, 0.6187, 0.183, 0.3812, 0.2437, 0.3812, 0.2096, 0.3813, 0.2096, 0.3812, 0.2437, 0.6187, 0.05165, 0.6187, 0.183, 0.6187, 0.183, 0.6187, 0.05165, 0.4673, 0.05165, 0.5219, 0.05165, 0.5219, 0.183, 0.4673, 0.183, 0.6097, 0.05165, 0.6188, 0.05165, 0.6188, 0.183, 0.6097, 0.183, 0.6187, 0.05165, 0.6187, 0.183, 0.6188, 0.183, 0.6188, 0.05165, 0.6187, 0.05165, 0.6187, 0.183, 0.6187, 0.183, 0.6187, 0.05165, 0.5219, 0.05165, 0.5219, 0.183, 0.5219, 0.183, 0.5219, 0.05165, 0.6188, 0.05165, 0.6188, 0.183, 0.6187, 0.183, 0.6187, 0.05165, 0.6187, 0.05165, 0.6187, 0.183, 0.6187, 0.183, 0.6187, 0.05165, 0.6187, 0.05165, 0.6187, 0.183, 0.6187, 0.183, 0.6187, 0.05165, 0.6187, 0.05165, 0.6187, 0.183, 0.6187, 0.183, 0.6187, 0.05165, 0.5658, 0.05165, 0.6097, 0.05165, 0.6097, 0.183, 0.5658, 0.183, 0.5219, 0.05165, 0.5658, 0.05165, 0.5658, 0.183, 0.5219, 0.183, 0.6187, 0.05165, 0.6187, 0.183, 0.6187, 0.183, 0.6187, 0.05165, 0.6187, 0.05165, 0.6187, 0.183, 0.6187, 0.183, 0.6187, 0.05165, 0.6187, 0.05165, 0.6187, 0.183, 0.6187, 0.183, 0.6187, 0.05165, 0.6187, 0.05165, 0.6187, 0.183, 0.6187, 0.183, 0.6187, 0.05165, 0.6187, 0.05165, 0.6187, 0.183, 0.6188, 0.183, 0.6188, 0.05165, 0.6187, 0.05165, 0.6187, 0.183, 0.6187, 0.183, 0.6187, 0.05165, 0.3813, 0.05165, 0.4033, 0.05165, 0.4033, 0.183, 0.3813, 0.183, 0.3812, 0.2096, 0.3812, 0.183, 0.3812, 0.183, 0.3812, 0.2096, 0.3812, 0.2096, 0.3812, 0.183, 0.3812, 0.183, 0.3812, 0.2096, 0.3812, 0.2096, 0.3812, 0.183, 0.3812, 0.183, 0.3812, 0.2096, 0.3812, 0.2096, 0.3812, 0.183, 0.3812, 0.183, 0.3812, 0.2096, 0.3812, 0.2096, 0.3812, 0.183, 0.3812, 0.183, 0.3812, 0.2096, 0.5219, 0.183, 0.5219, 0.183, 0.5219, 0.183, 0.5219, 0.183, 0.3812, 0.2096, 0.3812, 0.183, 0.3812, 0.183, 0.3812, 0.2096, 0.3812, 0.2096, 0.3812, 0.183, 0.3812, 0.183, 0.3812, 0.2096, 0.3812, 0.2096, 0.3812, 0.183, 0.3812, 0.183, 0.3812, 0.2096, 0.3812, 0.2096, 0.3812, 0.183, 0.3812, 0.183, 0.3812, 0.2096, 0.5219, 0.2096, 0.5219, 0.183, 0.5219, 0.183, 0.5219, 0.2096, 0.5219, 0.2096, 0.5219, 0.183, 0.5219, 0.183, 0.5219, 0.2096, 0.5219, 0.2096, 0.5219, 0.183, 0.5219, 0.183, 0.5219, 0.2096, 0.3812, 0.2096, 0.3812, 0.183, 0.3813, 0.183, 0.3813, 0.2096, 0.5219, 0.2096, 0.5219, 0.183, 0.5219, 0.183, 0.5219, 0.2096, 0.5219, 0.2096, 0.5219, 0.183, 0.5219, 0.183, 0.5219, 0.2096, 0.5219, 0.2096, 0.5219, 0.2096, 0.5219, 0.2096, 0.5219, 0.2096, 0.5219, 0.183, 0.5219, 0.2096, 0.5219, 0.2096, 0.5219, 0.183, 0.4033, 0.05165, 0.4673, 0.05165, 0.4673, 0.05165, 0.4033, 0.05165, 0.4033, 0.183, 0.4673, 0.183, 0.4673, 0.2096, 0.4033, 0.2096, 0.4033, 0.2437, 0.4673, 0.2437, 0.4673, 0.2437, 0.4033, 0.2437, 0.5219, 0.2438, 0.4673, 0.2437, 0.4673, 0.2437, 0.5219, 0.2438, 0.5219, 0.2438, 0.4673, 0.2437, 0.4673, 0.2437, 0.5219, 0.2438, 0.4033, 0.2437, 0.4673, 0.2437, 0.4673, 0.2437, 0.4033, 0.2437, 0.5219, 0.2438, 0.4673, 0.2438, 0.4673, 0.2437, 0.5219, 0.2438, 0.4033, 0.2437, 0.4673, 0.2437, 0.4673, 0.2437, 0.4033, 0.2437, 0.5219, 0.2438, 0.4673, 0.2437, 0.4673, 0.2437, 0.5219, 0.2438, 0.5219, 0.2438, 0.4673, 0.2437, 0.4673, 0.2437, 0.5219, 0.2438, 0.5219, 0.2438, 0.4673, 0.2437, 0.4673, 0.2437, 0.5219, 0.2438, 0.5219, 0.2438, 0.4673, 0.2437, 0.4673, 0.2437, 0.5219, 0.2438, 0.5219, 0.2438, 0.4673, 0.2438, 0.4673, 0.2437, 0.5219, 0.2438, 0.5219, 0.2438, 0.4673, 0.2437, 0.4673, 0.2437, 0.5219, 0.2437, 0.5219, 0.2438, 0.4673, 0.2437, 0.4673, 0.2437, 0.5219, 0.2438, 0.5219, 0.2438, 0.4673, 0.2437, 0.4673, 0.2437, 0.5219, 0.2438, 0.5219, 0.2438, 0.4673, 0.2437, 0.4673, 0.2438, 0.5219, 0.2438, 0.5219, 0.2438, 0.4673, 0.2437, 0.4673, 0.2437, 0.5219, 0.2438, 0.5219, 0.2438, 0.4673, 0.2438, 0.4673, 0.2438, 0.5219, 0.2438, 0.5219, 0.2438, 0.4673, 0.2437, 0.4673, 0.2437, 0.5219, 0.2438, 0.4033, 0.2437, 0.4673, 0.2437, 0.4673, 0.2437, 0.4033, 0.2437, 0.4033, 0.2437, 0.4673, 0.2437, 0.4673, 0.2437, 0.4033, 0.2437, 0.4033, 0.00625, 0.4673, 0.00625, 0.4673, 0.00625, 0.4033, 0.00625, 0.4033, 0.00625, 0.4673, 0.00625, 0.4673, 0.00625, 0.4033, 0.00625, 0.4033, 0.00625, 0.4673, 0.00625, 0.4673, 0.00625, 0.4033, 0.00625, 0.4033, 0.00625, 0.4673, 0.00625, 0.4673, 0.00625, 0.4033, 0.00625, 0.4033, 0.00625, 0.4673, 0.00625, 0.4673, 0.00625, 0.4033, 0.00625, 0.4033, 0.00625, 0.4673, 0.00625, 0.4673, 0.00625, 0.4033, 0.00625, 0.4033, 0.00625, 0.4673, 0.00625, 0.4673, 0.00625, 0.4033, 0.00625, 0.4033, 0.00625, 0.4673, 0.00625, 0.4673, 0.00625, 0.4033, 0.00625, 0.4033, 0.00625, 0.4673, 0.00625, 0.4673, 0.00625, 0.4033, 0.00625, 0.4033, 0.00625, 0.4673, 0.00625, 0.4673, 0.00625, 0.4033, 0.00625, 0.4033, 0.2096, 0.4673, 0.2096, 0.4673, 0.2437, 0.4033, 0.2437, 0.4033, 0.00625, 0.4673, 0.00625, 0.4673, 0.05165, 0.4033, 0.05165, 0.3812, 0.00625, 0.4033, 0.00625, 0.4033, 0.05165, 0.3813, 0.05165, 0.6187, 0.00625, 0.6187, 0.05165, 0.6187, 0.05165, 0.6187, 0.00625, 0.6187, 0.00625, 0.6187, 0.05165, 0.6188, 0.05165, 0.6188, 0.00625, 0.6187, 0.00625, 0.6187, 0.05165, 0.6187, 0.05165, 0.6187, 0.00625, 0.6187, 0.00625, 0.6187, 0.05165, 0.6187, 0.05165, 0.6187, 0.00625, 0.6187, 0.00625, 0.6187, 0.05165, 0.6187, 0.05165, 0.6187, 0.00625, 0.6187, 0.00625, 0.6187, 0.05165, 0.6187, 0.05165, 0.6187, 0.00625, 0.5219, 0.00625, 0.5658, 0.00625, 0.5658, 0.05165, 0.5219, 0.05165, 0.5658, 0.00625, 0.6097, 0.00625, 0.6097, 0.05165, 0.5658, 0.05165, 0.6187, 0.00625, 0.6187, 0.05165, 0.6187, 0.05165, 0.6187, 0.00625, 0.6187, 0.00625, 0.6187, 0.05165, 0.6187, 0.05165, 0.6187, 0.00625, 0.6187, 0.00625, 0.6187, 0.05165, 0.6187, 0.05165, 0.6187, 0.00625, 0.6188, 0.00625, 0.6188, 0.05165, 0.6187, 0.05165, 0.6187, 0.00625, 0.5219, 0.00625, 0.5219, 0.05165, 0.5219, 0.05165, 0.5219, 0.00625, 0.6187, 0.00625, 0.6187, 0.05165, 0.6187, 0.05165, 0.6187, 0.00625, 0.6187, 0.00625, 0.6187, 0.05165, 0.6188, 0.05165, 0.6187, 0.00625, 0.6097, 0.00625, 0.6187, 0.00625, 0.6188, 0.05165, 0.6097, 0.05165, 0.4673, 0.00625, 0.5219, 0.00625, 0.5219, 0.05165, 0.4673, 0.05165, 0.6187, 0.00625, 0.6187, 0.05165, 0.6187, 0.05165, 0.6187, 0.00625, 0.3812, 0.183, 0.3812, 0.05165, 0.3812, 0.05165, 0.3812, 0.183, 0.3812, 0.183, 0.3812, 0.05165, 0.3812, 0.05165, 0.3812, 0.183, 0.3812, 0.183, 0.3812, 0.05165, 0.3812, 0.05165, 0.3812, 0.183, 0.3812, 0.183, 0.3812, 0.05165, 0.3812, 0.05165, 0.3812, 0.183, 0.3812, 0.183, 0.3812, 0.05165, 0.3812, 0.05165, 0.3812, 0.183, 0.5219, 0.183, 0.5219, 0.05165, 0.5219, 0.05165, 0.5219, 0.183, 0.3812, 0.183, 0.3812, 0.05165, 0.3812, 0.05165, 0.3812, 0.183, 0.3812, 0.183, 0.3812, 0.05165, 0.3812, 0.05165, 0.3812, 0.183, 0.3812, 0.183, 0.3812, 0.05165, 0.3812, 0.05165, 0.3812, 0.183, 0.3812, 0.183, 0.3812, 0.05165, 0.3812, 0.05165, 0.3812, 0.183, 0.5219, 0.183, 0.5219, 0.05165, 0.5219, 0.05165, 0.5219, 0.183, 0.5219, 0.183, 0.5219, 0.05165, 0.5219, 0.05165, 0.5219, 0.183, 0.5219, 0.183, 0.5219, 0.05165, 0.5219, 0.05165, 0.5219, 0.183, 0.3812, 0.183, 0.3812, 0.05165, 0.3813, 0.05165, 0.3813, 0.183, 0.4033, 0.05165, 0.4673, 0.05165, 0.4673, 0.183, 0.4033, 0.183, 0.4673, 0.05165, 0.4673, 0.183, 0.4673, 0.183, 0.4673, 0.05165, 0.4673, 0.183, 0.4033, 0.183, 0.4033, 0.183, 0.4673, 0.183, 0.4033, 0.183, 0.4033, 0.05165, 0.4033, 0.05165, 0.4033, 0.183])
me_cube.materials.append(mat_material)
me_cube.use_remesh_preserve_volume = False
me_cube.use_remesh_preserve_attributes = False
me_cube.use_mirror_vertex_groups = False
me_cube.update()

# ---- objects
ob_cube = bpy.data.objects.new('Cube', me_cube)

# ---- transforms, parenting, visibility, modifiers, constraints
ob_cube.location = (0.0, 0.0, 0.0)
ob_cube.scale = (8.0, 8.0, 0.5)
ob_cube.lock_rotations_4d = False
ob_cube.empty_display_type = 'ARROWS'
ob_cube.lineart.crease_threshold = 0.0

# ---- collection membership
col_collection.objects.link(ob_cube)

# ---- scene / render settings (as saved in the file)
scene.frame_start = 1; scene.frame_end = 250; scene.frame_set(1)
scene.render.engine = 'BLENDER_EEVEE_NEXT'
scene.cycles.use_denoising = False
scene.cycles.samples = 128
scene.cycles.sampling_pattern = 'TABULATED_SOBOL'
scene.cycles.use_adaptive_sampling = False
scene.cycles.use_light_tree = False
scene.view_settings.view_transform = 'Filmic'
bpy.context.view_layer.update()

# ---- added for rendering (the .blend has no active camera and no usable light): camera, sun
cam_auto = bpy.data.cameras.new('AutoCamera')
cam_auto.lens = 50.0
cam_auto.sensor_width = 36.0
cam_auto.clip_end = 1000.0
ob_auto_camera = bpy.data.objects.new('AutoCamera', cam_auto)
scene.collection.objects.link(ob_auto_camera)
ob_auto_camera.location = (39.3411, -47.2093, 48.9729)
ob_auto_camera.rotation_euler = (1.09748, -7.21219e-08, 0.694738)
scene.camera = ob_auto_camera
light_auto_sun = bpy.data.lights.new('AutoSun', 'SUN')
light_auto_sun.energy = 3.0
light_auto_sun.angle = 0.0523599
ob_auto_sun = bpy.data.objects.new('AutoSun', light_auto_sun)
scene.collection.objects.link(ob_auto_sun)
ob_auto_sun.rotation_euler = (0.872665, 0.174533, 0.523599)
bpy.context.view_layer.update()
